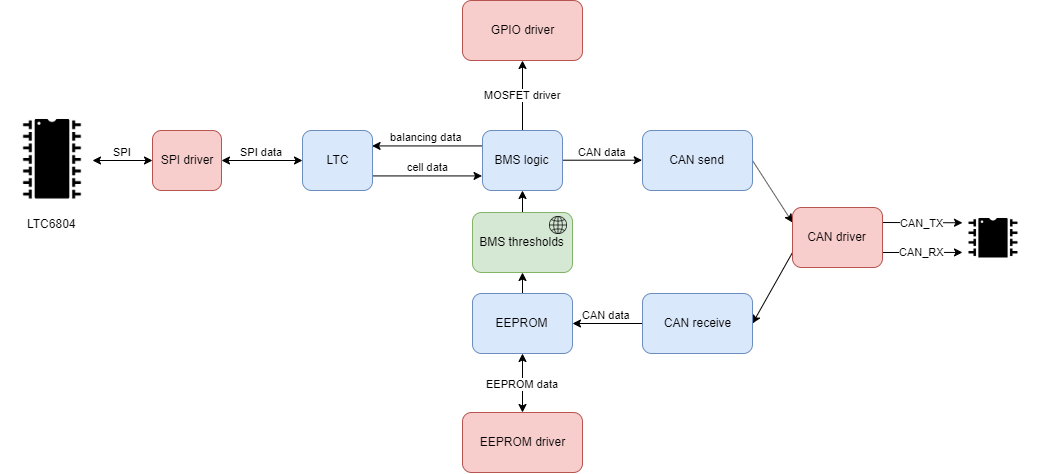

The diagram above was exported from draw.io. Its source (the exported page's mxGraphModel, read from the mxfile embedded in the PNG):
<mxGraphModel dx="1689" dy="1046" grid="1" gridSize="10" guides="1" tooltips="1" connect="1" arrows="1" fold="1" page="1" pageScale="1" pageWidth="1169" pageHeight="827" math="0" shadow="0">
  <root>
    <object label="" title="LV Battery Management System" subtitle="Block diagram of the software structure&#10;showing RTOS tasks and interaction among them" car_num="471" rev="1.0" data_created="2019-10-08" author_name="Jordi Altayó" author_email="jordiag@kth.se" page_num="1" created_date="2019-10-08" id="0">
      <mxCell />
    </object>
    <mxCell id="1" parent="0" />
    <mxCell id="b2mFQoueNqevhcaLZ76J-1" value="balancing data" style="edgeStyle=orthogonalEdgeStyle;rounded=0;orthogonalLoop=1;jettySize=auto;html=1;exitX=0;exitY=0.25;exitDx=0;exitDy=0;entryX=1;entryY=0.25;entryDx=0;entryDy=0;labelPosition=center;verticalLabelPosition=top;align=center;verticalAlign=bottom;" edge="1" parent="1" source="b2mFQoueNqevhcaLZ76J-4" target="b2mFQoueNqevhcaLZ76J-7">
      <mxGeometry relative="1" as="geometry" />
    </mxCell>
    <mxCell id="b2mFQoueNqevhcaLZ76J-2" value="CAN data" style="edgeStyle=orthogonalEdgeStyle;rounded=0;orthogonalLoop=1;jettySize=auto;html=1;exitX=1;exitY=0.5;exitDx=0;exitDy=0;entryX=0;entryY=0.5;entryDx=0;entryDy=0;startArrow=none;startFill=0;labelPosition=center;verticalLabelPosition=top;align=center;verticalAlign=bottom;" edge="1" parent="1" source="b2mFQoueNqevhcaLZ76J-4" target="b2mFQoueNqevhcaLZ76J-9">
      <mxGeometry relative="1" as="geometry" />
    </mxCell>
    <mxCell id="b2mFQoueNqevhcaLZ76J-3" value="MOSFET driver" style="edgeStyle=none;rounded=0;jumpStyle=none;orthogonalLoop=1;jettySize=auto;html=1;exitX=0.5;exitY=0;exitDx=0;exitDy=0;entryX=0.5;entryY=1;entryDx=0;entryDy=0;startArrow=none;startFill=0;strokeColor=#000000;" edge="1" parent="1" source="b2mFQoueNqevhcaLZ76J-4" target="b2mFQoueNqevhcaLZ76J-23">
      <mxGeometry relative="1" as="geometry" />
    </mxCell>
    <mxCell id="b2mFQoueNqevhcaLZ76J-4" value="BMS logic" style="rounded=1;whiteSpace=wrap;html=1;fillColor=#dae8fc;strokeColor=#6c8ebf;" vertex="1" parent="1">
      <mxGeometry x="540" y="260" width="80" height="60" as="geometry" />
    </mxCell>
    <mxCell id="b2mFQoueNqevhcaLZ76J-5" value="cell data" style="edgeStyle=orthogonalEdgeStyle;rounded=0;orthogonalLoop=1;jettySize=auto;html=1;exitX=1;exitY=0.75;exitDx=0;exitDy=0;entryX=0;entryY=0.75;entryDx=0;entryDy=0;labelPosition=center;verticalLabelPosition=top;align=center;verticalAlign=bottom;" edge="1" parent="1" source="b2mFQoueNqevhcaLZ76J-7" target="b2mFQoueNqevhcaLZ76J-4">
      <mxGeometry relative="1" as="geometry" />
    </mxCell>
    <mxCell id="b2mFQoueNqevhcaLZ76J-6" value="SPI" style="edgeStyle=orthogonalEdgeStyle;rounded=0;orthogonalLoop=1;jettySize=auto;html=1;startArrow=classic;startFill=1;labelPosition=center;verticalLabelPosition=top;align=center;verticalAlign=bottom;" edge="1" parent="1">
      <mxGeometry relative="1" as="geometry">
        <mxPoint x="210" y="290" as="sourcePoint" />
        <mxPoint x="150" y="290" as="targetPoint" />
      </mxGeometry>
    </mxCell>
    <mxCell id="b2mFQoueNqevhcaLZ76J-7" value="LTC" style="rounded=1;whiteSpace=wrap;html=1;fillColor=#dae8fc;strokeColor=#6c8ebf;" vertex="1" parent="1">
      <mxGeometry x="360" y="260" width="70" height="60" as="geometry" />
    </mxCell>
    <mxCell id="b2mFQoueNqevhcaLZ76J-8" style="edgeStyle=none;rounded=0;jumpStyle=none;orthogonalLoop=1;jettySize=auto;html=1;exitX=1;exitY=0.5;exitDx=0;exitDy=0;entryX=0;entryY=0.25;entryDx=0;entryDy=0;startArrow=none;startFill=0;strokeColor=#000000;" edge="1" parent="1" source="b2mFQoueNqevhcaLZ76J-9" target="b2mFQoueNqevhcaLZ76J-13">
      <mxGeometry relative="1" as="geometry" />
    </mxCell>
    <mxCell id="b2mFQoueNqevhcaLZ76J-9" value="CAN send" style="rounded=1;whiteSpace=wrap;html=1;fillColor=#dae8fc;strokeColor=#6c8ebf;" vertex="1" parent="1">
      <mxGeometry x="700" y="260" width="110" height="60" as="geometry" />
    </mxCell>
    <mxCell id="b2mFQoueNqevhcaLZ76J-10" style="edgeStyle=none;rounded=0;jumpStyle=none;orthogonalLoop=1;jettySize=auto;html=1;exitX=0;exitY=0.75;exitDx=0;exitDy=0;entryX=1;entryY=0.5;entryDx=0;entryDy=0;startArrow=none;startFill=0;strokeColor=#000000;" edge="1" parent="1" source="b2mFQoueNqevhcaLZ76J-13" target="b2mFQoueNqevhcaLZ76J-15">
      <mxGeometry relative="1" as="geometry" />
    </mxCell>
    <mxCell id="b2mFQoueNqevhcaLZ76J-11" value="CAN_TX" style="edgeStyle=none;rounded=0;jumpStyle=none;orthogonalLoop=1;jettySize=auto;html=1;exitX=1;exitY=0.25;exitDx=0;exitDy=0;startArrow=none;startFill=0;strokeColor=#000000;" edge="1" parent="1" source="b2mFQoueNqevhcaLZ76J-13">
      <mxGeometry relative="1" as="geometry">
        <mxPoint x="1020" y="352.2758620689656" as="targetPoint" />
      </mxGeometry>
    </mxCell>
    <mxCell id="b2mFQoueNqevhcaLZ76J-12" value="CAN_RX" style="edgeStyle=none;rounded=0;jumpStyle=none;orthogonalLoop=1;jettySize=auto;html=1;exitX=1;exitY=0.75;exitDx=0;exitDy=0;startArrow=none;startFill=0;strokeColor=#000000;" edge="1" parent="1" source="b2mFQoueNqevhcaLZ76J-13">
      <mxGeometry relative="1" as="geometry">
        <mxPoint x="1020" y="381.9310344827586" as="targetPoint" />
      </mxGeometry>
    </mxCell>
    <mxCell id="b2mFQoueNqevhcaLZ76J-13" value="CAN driver" style="rounded=1;whiteSpace=wrap;html=1;fillColor=#f8cecc;strokeColor=#b85450;" vertex="1" parent="1">
      <mxGeometry x="850" y="337" width="90" height="60" as="geometry" />
    </mxCell>
    <mxCell id="b2mFQoueNqevhcaLZ76J-14" value="CAN data" style="edgeStyle=none;rounded=0;jumpStyle=none;orthogonalLoop=1;jettySize=auto;html=1;exitX=0;exitY=0.5;exitDx=0;exitDy=0;entryX=1;entryY=0.5;entryDx=0;entryDy=0;startArrow=none;startFill=0;strokeColor=#000000;labelPosition=center;verticalLabelPosition=top;align=center;verticalAlign=bottom;" edge="1" parent="1" source="b2mFQoueNqevhcaLZ76J-15" target="b2mFQoueNqevhcaLZ76J-21">
      <mxGeometry relative="1" as="geometry" />
    </mxCell>
    <mxCell id="b2mFQoueNqevhcaLZ76J-15" value="CAN receive" style="rounded=1;whiteSpace=wrap;html=1;fillColor=#dae8fc;strokeColor=#6c8ebf;" vertex="1" parent="1">
      <mxGeometry x="700" y="423" width="110" height="60" as="geometry" />
    </mxCell>
    <mxCell id="b2mFQoueNqevhcaLZ76J-16" style="edgeStyle=none;rounded=0;jumpStyle=none;orthogonalLoop=1;jettySize=auto;html=1;exitX=0.5;exitY=0;exitDx=0;exitDy=0;entryX=0.5;entryY=1;entryDx=0;entryDy=0;startArrow=none;startFill=0;strokeColor=#000000;" edge="1" parent="1" source="b2mFQoueNqevhcaLZ76J-17" target="b2mFQoueNqevhcaLZ76J-4">
      <mxGeometry relative="1" as="geometry" />
    </mxCell>
    <mxCell id="b2mFQoueNqevhcaLZ76J-17" value="BMS thresholds" style="rounded=1;whiteSpace=wrap;html=1;fillColor=#d5e8d4;strokeColor=#82b366;" vertex="1" parent="1">
      <mxGeometry x="530" y="342" width="100" height="60" as="geometry" />
    </mxCell>
    <mxCell id="b2mFQoueNqevhcaLZ76J-18" value="" style="shape=image;html=1;verticalAlign=top;verticalLabelPosition=bottom;labelBackgroundColor=#ffffff;imageAspect=0;aspect=fixed;image=https://cdn2.iconfinder.com/data/icons/ios-7-icons/50/globe-128.png" vertex="1" parent="1">
      <mxGeometry x="607" y="346" width="18" height="18" as="geometry" />
    </mxCell>
    <mxCell id="b2mFQoueNqevhcaLZ76J-19" style="edgeStyle=none;rounded=0;jumpStyle=none;orthogonalLoop=1;jettySize=auto;html=1;exitX=0.5;exitY=0;exitDx=0;exitDy=0;entryX=0.5;entryY=1;entryDx=0;entryDy=0;startArrow=none;startFill=0;strokeColor=#000000;" edge="1" parent="1" source="b2mFQoueNqevhcaLZ76J-21" target="b2mFQoueNqevhcaLZ76J-17">
      <mxGeometry relative="1" as="geometry" />
    </mxCell>
    <mxCell id="b2mFQoueNqevhcaLZ76J-20" value="EEPROM data" style="edgeStyle=none;rounded=0;jumpStyle=none;orthogonalLoop=1;jettySize=auto;html=1;exitX=0.5;exitY=1;exitDx=0;exitDy=0;entryX=0.5;entryY=0;entryDx=0;entryDy=0;startArrow=classic;startFill=1;strokeColor=#000000;" edge="1" parent="1" source="b2mFQoueNqevhcaLZ76J-21" target="b2mFQoueNqevhcaLZ76J-22">
      <mxGeometry relative="1" as="geometry" />
    </mxCell>
    <mxCell id="b2mFQoueNqevhcaLZ76J-21" value="EEPROM" style="rounded=1;whiteSpace=wrap;html=1;fillColor=#dae8fc;strokeColor=#6c8ebf;" vertex="1" parent="1">
      <mxGeometry x="530" y="423" width="100" height="60" as="geometry" />
    </mxCell>
    <mxCell id="b2mFQoueNqevhcaLZ76J-22" value="EEPROM driver" style="rounded=1;whiteSpace=wrap;html=1;fillColor=#f8cecc;strokeColor=#b85450;" vertex="1" parent="1">
      <mxGeometry x="520" y="542" width="120" height="60" as="geometry" />
    </mxCell>
    <mxCell id="b2mFQoueNqevhcaLZ76J-23" value="GPIO driver" style="rounded=1;whiteSpace=wrap;html=1;fillColor=#f8cecc;strokeColor=#b85450;" vertex="1" parent="1">
      <mxGeometry x="520" y="130" width="120" height="60" as="geometry" />
    </mxCell>
    <mxCell id="b2mFQoueNqevhcaLZ76J-24" value="" style="shape=image;html=1;verticalAlign=top;verticalLabelPosition=bottom;labelBackgroundColor=#ffffff;imageAspect=0;aspect=fixed;image=https://cdn3.iconfinder.com/data/icons/electronic-devices-vol-1-1/36/computer_chip_electronic_circuit_solicon_integrated-128.png" vertex="1" parent="1">
      <mxGeometry x="1007" y="337" width="88" height="88" as="geometry" />
    </mxCell>
    <mxCell id="b2mFQoueNqevhcaLZ76J-25" value="" style="rounded=0;whiteSpace=wrap;html=1;strokeColor=none;" vertex="1" parent="1">
      <mxGeometry x="1020" y="387" width="90" height="60" as="geometry" />
    </mxCell>
    <mxCell id="b2mFQoueNqevhcaLZ76J-26" value="LTC6804" style="shape=image;html=1;verticalAlign=top;verticalLabelPosition=bottom;labelBackgroundColor=#ffffff;imageAspect=0;aspect=fixed;image=https://cdn3.iconfinder.com/data/icons/electronic-devices-vol-1-1/36/computer_chip_electronic_circuit_solicon_integrated-128.png" vertex="1" parent="1">
      <mxGeometry x="58" y="236" width="104" height="104" as="geometry" />
    </mxCell>
    <mxCell id="b2mFQoueNqevhcaLZ76J-27" value="SPI driver" style="rounded=1;whiteSpace=wrap;html=1;fillColor=#f8cecc;strokeColor=#b85450;" vertex="1" parent="1">
      <mxGeometry x="210" y="260" width="69" height="60" as="geometry" />
    </mxCell>
    <mxCell id="b2mFQoueNqevhcaLZ76J-28" value="SPI data" style="edgeStyle=none;rounded=0;jumpStyle=none;orthogonalLoop=1;jettySize=auto;html=1;exitX=1;exitY=0.5;exitDx=0;exitDy=0;entryX=0;entryY=0.5;entryDx=0;entryDy=0;startArrow=classic;startFill=1;strokeColor=#000000;fontColor=#000000;labelPosition=center;verticalLabelPosition=top;align=center;verticalAlign=bottom;" edge="1" parent="1" source="b2mFQoueNqevhcaLZ76J-27" target="b2mFQoueNqevhcaLZ76J-7">
      <mxGeometry relative="1" as="geometry">
        <mxPoint x="290" y="290" as="sourcePoint" />
      </mxGeometry>
    </mxCell>
  </root>
</mxGraphModel>